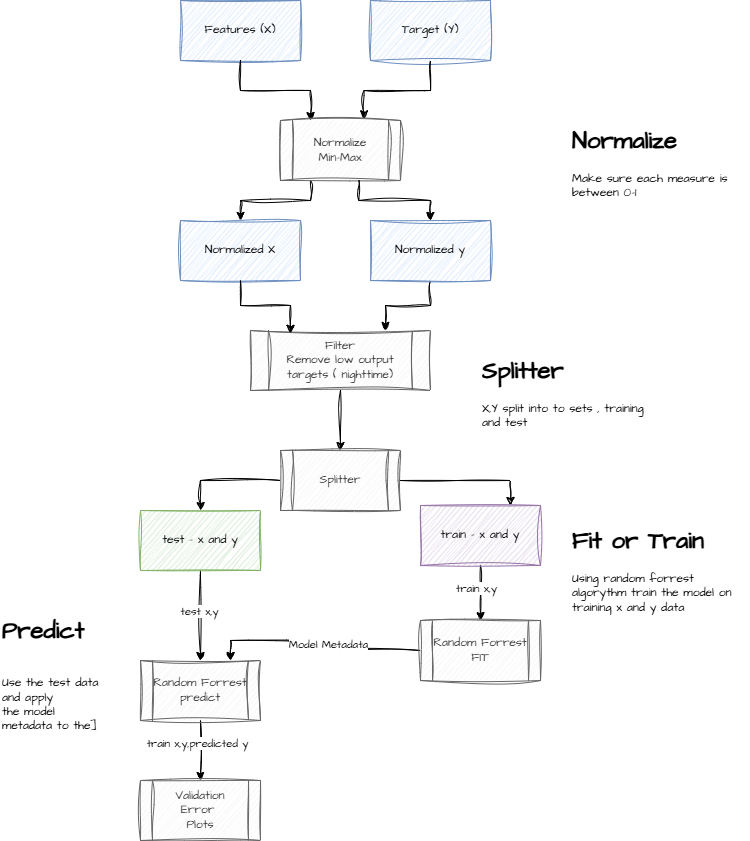

The diagram above was exported from draw.io. Its source (the exported page's mxGraphModel, read from the mxfile embedded in the PNG):
<mxGraphModel dx="1042" dy="746" grid="1" gridSize="10" guides="1" tooltips="1" connect="1" arrows="1" fold="1" page="1" pageScale="1" pageWidth="827" pageHeight="1169" math="0" shadow="0">
  <root>
    <mxCell id="0" />
    <mxCell id="1" parent="0" />
    <mxCell id="tg9uR0YNIr6kKPJD3-dz-1" value="Features (X)" style="rounded=0;whiteSpace=wrap;html=1;sketch=1;hachureGap=4;jiggle=2;curveFitting=1;fontFamily=Architects Daughter;fontSource=https%3A%2F%2Ffonts.googleapis.com%2Fcss%3Ffamily%3DArchitects%2BDaughter;fillColor=#dae8fc;strokeColor=#6c8ebf;" vertex="1" parent="1">
      <mxGeometry x="200" y="50" width="120" height="60" as="geometry" />
    </mxCell>
    <mxCell id="tg9uR0YNIr6kKPJD3-dz-2" value="Target (Y)" style="rounded=0;whiteSpace=wrap;html=1;sketch=1;hachureGap=4;jiggle=2;curveFitting=1;fontFamily=Architects Daughter;fontSource=https%3A%2F%2Ffonts.googleapis.com%2Fcss%3Ffamily%3DArchitects%2BDaughter;fillColor=#dae8fc;strokeColor=#6c8ebf;" vertex="1" parent="1">
      <mxGeometry x="390" y="50" width="120" height="60" as="geometry" />
    </mxCell>
    <mxCell id="tg9uR0YNIr6kKPJD3-dz-9" style="edgeStyle=orthogonalEdgeStyle;rounded=0;sketch=1;hachureGap=4;jiggle=2;curveFitting=1;orthogonalLoop=1;jettySize=auto;html=1;exitX=0.5;exitY=1;exitDx=0;exitDy=0;entryX=0.5;entryY=0;entryDx=0;entryDy=0;fontFamily=Architects Daughter;fontSource=https%3A%2F%2Ffonts.googleapis.com%2Fcss%3Ffamily%3DArchitects%2BDaughter;" edge="1" parent="1" source="tg9uR0YNIr6kKPJD3-dz-3" target="tg9uR0YNIr6kKPJD3-dz-6">
      <mxGeometry relative="1" as="geometry" />
    </mxCell>
    <mxCell id="tg9uR0YNIr6kKPJD3-dz-3" value="Filter&lt;div&gt;Remove low output targets ( nighttime)&lt;/div&gt;" style="shape=process;whiteSpace=wrap;html=1;backgroundOutline=1;sketch=1;hachureGap=4;jiggle=2;curveFitting=1;fontFamily=Architects Daughter;fontSource=https%3A%2F%2Ffonts.googleapis.com%2Fcss%3Ffamily%3DArchitects%2BDaughter;fillColor=#f5f5f5;fontColor=#333333;strokeColor=#666666;" vertex="1" parent="1">
      <mxGeometry x="270" y="380" width="180" height="60" as="geometry" />
    </mxCell>
    <mxCell id="tg9uR0YNIr6kKPJD3-dz-4" style="edgeStyle=orthogonalEdgeStyle;rounded=0;sketch=1;hachureGap=4;jiggle=2;curveFitting=1;orthogonalLoop=1;jettySize=auto;html=1;exitX=0.5;exitY=1;exitDx=0;exitDy=0;entryX=0.25;entryY=0;entryDx=0;entryDy=0;fontFamily=Architects Daughter;fontSource=https%3A%2F%2Ffonts.googleapis.com%2Fcss%3Ffamily%3DArchitects%2BDaughter;" edge="1" parent="1" source="tg9uR0YNIr6kKPJD3-dz-1" target="tg9uR0YNIr6kKPJD3-dz-12">
      <mxGeometry relative="1" as="geometry" />
    </mxCell>
    <mxCell id="tg9uR0YNIr6kKPJD3-dz-5" style="edgeStyle=orthogonalEdgeStyle;rounded=0;sketch=1;hachureGap=4;jiggle=2;curveFitting=1;orthogonalLoop=1;jettySize=auto;html=1;exitX=0.5;exitY=1;exitDx=0;exitDy=0;entryX=0.697;entryY=-0.027;entryDx=0;entryDy=0;entryPerimeter=0;fontFamily=Architects Daughter;fontSource=https%3A%2F%2Ffonts.googleapis.com%2Fcss%3Ffamily%3DArchitects%2BDaughter;" edge="1" parent="1" source="tg9uR0YNIr6kKPJD3-dz-2" target="tg9uR0YNIr6kKPJD3-dz-12">
      <mxGeometry relative="1" as="geometry" />
    </mxCell>
    <mxCell id="tg9uR0YNIr6kKPJD3-dz-19" style="edgeStyle=orthogonalEdgeStyle;rounded=0;sketch=1;hachureGap=4;jiggle=2;curveFitting=1;orthogonalLoop=1;jettySize=auto;html=1;entryX=0.5;entryY=0;entryDx=0;entryDy=0;fontFamily=Architects Daughter;fontSource=https%3A%2F%2Ffonts.googleapis.com%2Fcss%3Ffamily%3DArchitects%2BDaughter;" edge="1" parent="1" source="tg9uR0YNIr6kKPJD3-dz-6" target="tg9uR0YNIr6kKPJD3-dz-10">
      <mxGeometry relative="1" as="geometry" />
    </mxCell>
    <mxCell id="tg9uR0YNIr6kKPJD3-dz-20" style="edgeStyle=orthogonalEdgeStyle;rounded=0;sketch=1;hachureGap=4;jiggle=2;curveFitting=1;orthogonalLoop=1;jettySize=auto;html=1;exitX=1;exitY=0.5;exitDx=0;exitDy=0;entryX=0.75;entryY=0;entryDx=0;entryDy=0;fontFamily=Architects Daughter;fontSource=https%3A%2F%2Ffonts.googleapis.com%2Fcss%3Ffamily%3DArchitects%2BDaughter;" edge="1" parent="1" source="tg9uR0YNIr6kKPJD3-dz-6" target="tg9uR0YNIr6kKPJD3-dz-11">
      <mxGeometry relative="1" as="geometry" />
    </mxCell>
    <mxCell id="tg9uR0YNIr6kKPJD3-dz-6" value="Splitter" style="shape=process;whiteSpace=wrap;html=1;backgroundOutline=1;sketch=1;hachureGap=4;jiggle=2;curveFitting=1;fontFamily=Architects Daughter;fontSource=https%3A%2F%2Ffonts.googleapis.com%2Fcss%3Ffamily%3DArchitects%2BDaughter;fillColor=#f5f5f5;fontColor=#333333;strokeColor=#666666;" vertex="1" parent="1">
      <mxGeometry x="300" y="500" width="120" height="60" as="geometry" />
    </mxCell>
    <mxCell id="tg9uR0YNIr6kKPJD3-dz-24" style="edgeStyle=orthogonalEdgeStyle;rounded=0;sketch=1;hachureGap=4;jiggle=2;curveFitting=1;orthogonalLoop=1;jettySize=auto;html=1;exitX=0.5;exitY=1;exitDx=0;exitDy=0;fontFamily=Architects Daughter;fontSource=https%3A%2F%2Ffonts.googleapis.com%2Fcss%3Ffamily%3DArchitects%2BDaughter;" edge="1" parent="1" source="tg9uR0YNIr6kKPJD3-dz-10" target="tg9uR0YNIr6kKPJD3-dz-23">
      <mxGeometry relative="1" as="geometry" />
    </mxCell>
    <mxCell id="tg9uR0YNIr6kKPJD3-dz-27" value="test x,y" style="edgeLabel;html=1;align=center;verticalAlign=middle;resizable=0;points=[];sketch=1;hachureGap=4;jiggle=2;curveFitting=1;fontFamily=Architects Daughter;fontSource=https%3A%2F%2Ffonts.googleapis.com%2Fcss%3Ffamily%3DArchitects%2BDaughter;" vertex="1" connectable="0" parent="tg9uR0YNIr6kKPJD3-dz-24">
      <mxGeometry x="-0.1111" y="-2" relative="1" as="geometry">
        <mxPoint as="offset" />
      </mxGeometry>
    </mxCell>
    <mxCell id="tg9uR0YNIr6kKPJD3-dz-10" value="test - x and y" style="rounded=0;whiteSpace=wrap;html=1;sketch=1;hachureGap=4;jiggle=2;curveFitting=1;fontFamily=Architects Daughter;fontSource=https%3A%2F%2Ffonts.googleapis.com%2Fcss%3Ffamily%3DArchitects%2BDaughter;fillColor=#d5e8d4;strokeColor=#82b366;" vertex="1" parent="1">
      <mxGeometry x="160" y="560" width="120" height="60" as="geometry" />
    </mxCell>
    <mxCell id="tg9uR0YNIr6kKPJD3-dz-22" style="edgeStyle=orthogonalEdgeStyle;rounded=0;sketch=1;hachureGap=4;jiggle=2;curveFitting=1;orthogonalLoop=1;jettySize=auto;html=1;exitX=0.5;exitY=1;exitDx=0;exitDy=0;entryX=0.5;entryY=0;entryDx=0;entryDy=0;fontFamily=Architects Daughter;fontSource=https%3A%2F%2Ffonts.googleapis.com%2Fcss%3Ffamily%3DArchitects%2BDaughter;" edge="1" parent="1" source="tg9uR0YNIr6kKPJD3-dz-11" target="tg9uR0YNIr6kKPJD3-dz-21">
      <mxGeometry relative="1" as="geometry" />
    </mxCell>
    <mxCell id="tg9uR0YNIr6kKPJD3-dz-28" value="train x,y" style="edgeLabel;html=1;align=center;verticalAlign=middle;resizable=0;points=[];sketch=1;hachureGap=4;jiggle=2;curveFitting=1;fontFamily=Architects Daughter;fontSource=https%3A%2F%2Ffonts.googleapis.com%2Fcss%3Ffamily%3DArchitects%2BDaughter;" vertex="1" connectable="0" parent="tg9uR0YNIr6kKPJD3-dz-22">
      <mxGeometry x="-0.2" y="-5" relative="1" as="geometry">
        <mxPoint as="offset" />
      </mxGeometry>
    </mxCell>
    <mxCell id="tg9uR0YNIr6kKPJD3-dz-11" value="train - x and y" style="rounded=0;whiteSpace=wrap;html=1;sketch=1;hachureGap=4;jiggle=2;curveFitting=1;fontFamily=Architects Daughter;fontSource=https://fonts.googleapis.com/css?family=Architects+Daughter;fillColor=#e1d5e7;strokeColor=#9673a6;" vertex="1" parent="1">
      <mxGeometry x="440" y="555" width="120" height="60" as="geometry" />
    </mxCell>
    <mxCell id="tg9uR0YNIr6kKPJD3-dz-15" style="edgeStyle=orthogonalEdgeStyle;rounded=0;sketch=1;hachureGap=4;jiggle=2;curveFitting=1;orthogonalLoop=1;jettySize=auto;html=1;exitX=0.25;exitY=1;exitDx=0;exitDy=0;entryX=0.5;entryY=0;entryDx=0;entryDy=0;fontFamily=Architects Daughter;fontSource=https%3A%2F%2Ffonts.googleapis.com%2Fcss%3Ffamily%3DArchitects%2BDaughter;" edge="1" parent="1" source="tg9uR0YNIr6kKPJD3-dz-12" target="tg9uR0YNIr6kKPJD3-dz-13">
      <mxGeometry relative="1" as="geometry" />
    </mxCell>
    <mxCell id="tg9uR0YNIr6kKPJD3-dz-12" value="Normalize&lt;div&gt;Min-Max&lt;/div&gt;" style="shape=process;whiteSpace=wrap;html=1;backgroundOutline=1;sketch=1;hachureGap=4;jiggle=2;curveFitting=1;fontFamily=Architects Daughter;fontSource=https%3A%2F%2Ffonts.googleapis.com%2Fcss%3Ffamily%3DArchitects%2BDaughter;fillColor=#f5f5f5;fontColor=#333333;strokeColor=#666666;" vertex="1" parent="1">
      <mxGeometry x="300" y="170" width="120" height="60" as="geometry" />
    </mxCell>
    <mxCell id="tg9uR0YNIr6kKPJD3-dz-13" value="Normalized X" style="rounded=0;whiteSpace=wrap;html=1;sketch=1;hachureGap=4;jiggle=2;curveFitting=1;fontFamily=Architects Daughter;fontSource=https%3A%2F%2Ffonts.googleapis.com%2Fcss%3Ffamily%3DArchitects%2BDaughter;fillColor=#dae8fc;strokeColor=#6c8ebf;" vertex="1" parent="1">
      <mxGeometry x="200" y="270" width="120" height="60" as="geometry" />
    </mxCell>
    <mxCell id="tg9uR0YNIr6kKPJD3-dz-18" style="edgeStyle=orthogonalEdgeStyle;rounded=0;sketch=1;hachureGap=4;jiggle=2;curveFitting=1;orthogonalLoop=1;jettySize=auto;html=1;entryX=0.75;entryY=0;entryDx=0;entryDy=0;fontFamily=Architects Daughter;fontSource=https%3A%2F%2Ffonts.googleapis.com%2Fcss%3Ffamily%3DArchitects%2BDaughter;" edge="1" parent="1" source="tg9uR0YNIr6kKPJD3-dz-14" target="tg9uR0YNIr6kKPJD3-dz-3">
      <mxGeometry relative="1" as="geometry" />
    </mxCell>
    <mxCell id="tg9uR0YNIr6kKPJD3-dz-14" value="Normalized y" style="rounded=0;whiteSpace=wrap;html=1;sketch=1;hachureGap=4;jiggle=2;curveFitting=1;fontFamily=Architects Daughter;fontSource=https%3A%2F%2Ffonts.googleapis.com%2Fcss%3Ffamily%3DArchitects%2BDaughter;fillColor=#dae8fc;strokeColor=#6c8ebf;" vertex="1" parent="1">
      <mxGeometry x="390" y="270" width="120" height="60" as="geometry" />
    </mxCell>
    <mxCell id="tg9uR0YNIr6kKPJD3-dz-16" style="edgeStyle=orthogonalEdgeStyle;rounded=0;sketch=1;hachureGap=4;jiggle=2;curveFitting=1;orthogonalLoop=1;jettySize=auto;html=1;exitX=0.653;exitY=0.993;exitDx=0;exitDy=0;entryX=0.5;entryY=0;entryDx=0;entryDy=0;fontFamily=Architects Daughter;fontSource=https%3A%2F%2Ffonts.googleapis.com%2Fcss%3Ffamily%3DArchitects%2BDaughter;exitPerimeter=0;" edge="1" parent="1" source="tg9uR0YNIr6kKPJD3-dz-12" target="tg9uR0YNIr6kKPJD3-dz-14">
      <mxGeometry relative="1" as="geometry">
        <mxPoint x="340" y="250" as="sourcePoint" />
        <mxPoint x="280" y="290" as="targetPoint" />
      </mxGeometry>
    </mxCell>
    <mxCell id="tg9uR0YNIr6kKPJD3-dz-17" style="rounded=0;sketch=1;hachureGap=4;jiggle=2;curveFitting=1;orthogonalLoop=1;jettySize=auto;html=1;entryX=0.222;entryY=0.047;entryDx=0;entryDy=0;entryPerimeter=0;fontFamily=Architects Daughter;fontSource=https%3A%2F%2Ffonts.googleapis.com%2Fcss%3Ffamily%3DArchitects%2BDaughter;edgeStyle=orthogonalEdgeStyle;" edge="1" parent="1" source="tg9uR0YNIr6kKPJD3-dz-13" target="tg9uR0YNIr6kKPJD3-dz-3">
      <mxGeometry relative="1" as="geometry" />
    </mxCell>
    <mxCell id="tg9uR0YNIr6kKPJD3-dz-25" style="edgeStyle=orthogonalEdgeStyle;rounded=0;sketch=1;hachureGap=4;jiggle=2;curveFitting=1;orthogonalLoop=1;jettySize=auto;html=1;entryX=0.75;entryY=0;entryDx=0;entryDy=0;fontFamily=Architects Daughter;fontSource=https%3A%2F%2Ffonts.googleapis.com%2Fcss%3Ffamily%3DArchitects%2BDaughter;" edge="1" parent="1" source="tg9uR0YNIr6kKPJD3-dz-21" target="tg9uR0YNIr6kKPJD3-dz-23">
      <mxGeometry relative="1" as="geometry" />
    </mxCell>
    <mxCell id="tg9uR0YNIr6kKPJD3-dz-26" value="Model Metadata" style="edgeLabel;html=1;align=center;verticalAlign=middle;resizable=0;points=[];sketch=1;hachureGap=4;jiggle=2;curveFitting=1;fontFamily=Architects Daughter;fontSource=https%3A%2F%2Ffonts.googleapis.com%2Fcss%3Ffamily%3DArchitects%2BDaughter;" vertex="1" connectable="0" parent="tg9uR0YNIr6kKPJD3-dz-25">
      <mxGeometry x="-0.06" y="3" relative="1" as="geometry">
        <mxPoint as="offset" />
      </mxGeometry>
    </mxCell>
    <mxCell id="tg9uR0YNIr6kKPJD3-dz-21" value="Random Forrest&lt;div&gt;FIT&lt;/div&gt;" style="shape=process;whiteSpace=wrap;html=1;backgroundOutline=1;sketch=1;hachureGap=4;jiggle=2;curveFitting=1;fontFamily=Architects Daughter;fontSource=https%3A%2F%2Ffonts.googleapis.com%2Fcss%3Ffamily%3DArchitects%2BDaughter;fillColor=#f5f5f5;fontColor=#333333;strokeColor=#666666;" vertex="1" parent="1">
      <mxGeometry x="440" y="670" width="120" height="60" as="geometry" />
    </mxCell>
    <mxCell id="tg9uR0YNIr6kKPJD3-dz-30" style="edgeStyle=orthogonalEdgeStyle;rounded=0;sketch=1;hachureGap=4;jiggle=2;curveFitting=1;orthogonalLoop=1;jettySize=auto;html=1;entryX=0.5;entryY=0;entryDx=0;entryDy=0;fontFamily=Architects Daughter;fontSource=https%3A%2F%2Ffonts.googleapis.com%2Fcss%3Ffamily%3DArchitects%2BDaughter;" edge="1" parent="1" source="tg9uR0YNIr6kKPJD3-dz-23" target="tg9uR0YNIr6kKPJD3-dz-29">
      <mxGeometry relative="1" as="geometry" />
    </mxCell>
    <mxCell id="tg9uR0YNIr6kKPJD3-dz-31" value="train x,y,predicted y" style="edgeLabel;html=1;align=center;verticalAlign=middle;resizable=0;points=[];sketch=1;hachureGap=4;jiggle=2;curveFitting=1;fontFamily=Architects Daughter;fontSource=https%3A%2F%2Ffonts.googleapis.com%2Fcss%3Ffamily%3DArchitects%2BDaughter;" vertex="1" connectable="0" parent="tg9uR0YNIr6kKPJD3-dz-30">
      <mxGeometry x="-0.2667" y="-4" relative="1" as="geometry">
        <mxPoint as="offset" />
      </mxGeometry>
    </mxCell>
    <mxCell id="tg9uR0YNIr6kKPJD3-dz-23" value="Random Forrest&lt;div&gt;predict&lt;/div&gt;" style="shape=process;whiteSpace=wrap;html=1;backgroundOutline=1;sketch=1;hachureGap=4;jiggle=2;curveFitting=1;fontFamily=Architects Daughter;fontSource=https%3A%2F%2Ffonts.googleapis.com%2Fcss%3Ffamily%3DArchitects%2BDaughter;fillColor=#f5f5f5;fontColor=#333333;strokeColor=#666666;" vertex="1" parent="1">
      <mxGeometry x="160" y="710" width="120" height="60" as="geometry" />
    </mxCell>
    <mxCell id="tg9uR0YNIr6kKPJD3-dz-29" value="Validation&lt;div&gt;Error&amp;nbsp;&lt;/div&gt;&lt;div&gt;Plots&lt;/div&gt;" style="shape=process;whiteSpace=wrap;html=1;backgroundOutline=1;sketch=1;hachureGap=4;jiggle=2;curveFitting=1;fontFamily=Architects Daughter;fontSource=https%3A%2F%2Ffonts.googleapis.com%2Fcss%3Ffamily%3DArchitects%2BDaughter;fillColor=#f5f5f5;fontColor=#333333;strokeColor=#666666;" vertex="1" parent="1">
      <mxGeometry x="160" y="830" width="120" height="60" as="geometry" />
    </mxCell>
    <mxCell id="tg9uR0YNIr6kKPJD3-dz-32" value="&lt;h1 style=&quot;margin-top: 0px;&quot;&gt;Splitter&amp;nbsp;&lt;/h1&gt;&lt;div&gt;X,Y split into to sets , training&amp;nbsp;&lt;/div&gt;&lt;div&gt;and test&lt;/div&gt;" style="text;html=1;whiteSpace=wrap;overflow=hidden;rounded=0;fontFamily=Architects Daughter;fontSource=https%3A%2F%2Ffonts.googleapis.com%2Fcss%3Ffamily%3DArchitects%2BDaughter;" vertex="1" parent="1">
      <mxGeometry x="500" y="400" width="180" height="120" as="geometry" />
    </mxCell>
    <mxCell id="tg9uR0YNIr6kKPJD3-dz-33" value="&lt;h1 style=&quot;margin-top: 0px;&quot;&gt;Normalize&lt;/h1&gt;&lt;div&gt;Make sure each measure is between 0-1&lt;br&gt;&lt;/div&gt;" style="text;html=1;whiteSpace=wrap;overflow=hidden;rounded=0;fontFamily=Architects Daughter;fontSource=https://fonts.googleapis.com/css?family=Architects+Daughter;" vertex="1" parent="1">
      <mxGeometry x="590" y="170" width="180" height="120" as="geometry" />
    </mxCell>
    <mxCell id="tg9uR0YNIr6kKPJD3-dz-34" value="&lt;h1 style=&quot;margin-top: 0px;&quot;&gt;Fit or Train&lt;/h1&gt;&lt;div&gt;Using random forrest algorythm train the model on training x and y data&lt;br&gt;&lt;/div&gt;" style="text;html=1;whiteSpace=wrap;overflow=hidden;rounded=0;fontFamily=Architects Daughter;fontSource=https://fonts.googleapis.com/css?family=Architects+Daughter;" vertex="1" parent="1">
      <mxGeometry x="590" y="570" width="180" height="120" as="geometry" />
    </mxCell>
    <mxCell id="tg9uR0YNIr6kKPJD3-dz-35" value="&lt;h1 style=&quot;margin-top: 0px;&quot;&gt;Predict&lt;/h1&gt;&lt;div&gt;&lt;br&gt;&lt;/div&gt;&lt;div&gt;Use the test data and apply&lt;/div&gt;&lt;div&gt;the model metadata to the]&lt;/div&gt;&lt;div&gt;data using predict function&lt;/div&gt;&lt;div&gt;&lt;br&gt;&lt;/div&gt;" style="text;html=1;whiteSpace=wrap;overflow=hidden;rounded=0;fontFamily=Architects Daughter;fontSource=https://fonts.googleapis.com/css?family=Architects+Daughter;" vertex="1" parent="1">
      <mxGeometry x="20" y="660" width="100" height="120" as="geometry" />
    </mxCell>
  </root>
</mxGraphModel>